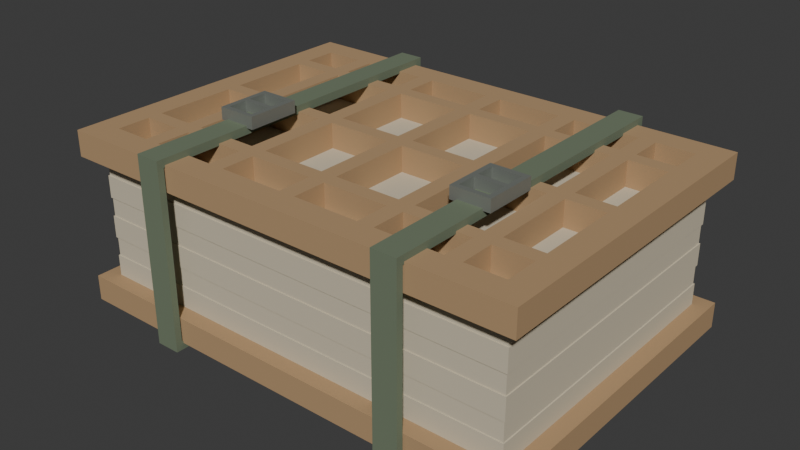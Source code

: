 # Source: source.blend  (saved by Blender 4.3.34; exported with 4.5.12 LTS)
import bpy
from mathutils import Matrix  # noqa: F401  (used for matrix-valued properties, if any)

bpy.ops.wm.read_factory_settings(use_empty=True)
scene = bpy.context.scene
scene.name = 'Scene'

# ---- collections
col_collection = bpy.data.collections.new('Collection'); scene.collection.children.link(col_collection)

# ---- materials (node trees are filled in below, after node groups)
mat_wholelatticewarmwood = bpy.data.materials.new('WholeLatticeWarmWood')
mat_wholelatticewarmwood.diffuse_color = (0.45, 0.29, 0.15, 1.0)
mat_blankfillerboard = bpy.data.materials.new('BlankFillerBoard')
mat_blankfillerboard.diffuse_color = (0.62, 0.55, 0.41, 1.0)
mat_wholemutedolivewrap = bpy.data.materials.new('WholeMutedOliveWrap')
mat_wholemutedolivewrap.diffuse_color = (0.16, 0.2, 0.13, 1.0)
mat_dullbucklemetal = bpy.data.materials.new('DullBuckleMetal')
mat_dullbucklemetal.diffuse_color = (0.27, 0.29, 0.26, 1.0)

# ---- material node trees
mat_wholelatticewarmwood.use_nodes = True; mat_wholelatticewarmwood.node_tree.nodes.clear()
_N = mat_wholelatticewarmwood.node_tree.nodes; _L = mat_wholelatticewarmwood.node_tree.links
n0 = _N.new('ShaderNodeBsdfPrincipled'); n0.name = 'Principled BSDF'; n0.location = (10, 300)
n0.inputs[0].default_value = (0.45, 0.29, 0.15, 1.0)
n0.inputs[2].default_value = 0.86
n1 = _N.new('ShaderNodeOutputMaterial'); n1.name = 'Material Output'; n1.location = (300, 300)
_L.new(n0.outputs[0], n1.inputs[0])
n1.is_active_output = True
mat_blankfillerboard.use_nodes = True; mat_blankfillerboard.node_tree.nodes.clear()
_N = mat_blankfillerboard.node_tree.nodes; _L = mat_blankfillerboard.node_tree.links
n0 = _N.new('ShaderNodeBsdfPrincipled'); n0.name = 'Principled BSDF'; n0.location = (10, 300)
n0.inputs[0].default_value = (0.62, 0.55, 0.41, 1.0)
n0.inputs[2].default_value = 0.95
n1 = _N.new('ShaderNodeOutputMaterial'); n1.name = 'Material Output'; n1.location = (300, 300)
_L.new(n0.outputs[0], n1.inputs[0])
n1.is_active_output = True
mat_wholemutedolivewrap.use_nodes = True; mat_wholemutedolivewrap.node_tree.nodes.clear()
_N = mat_wholemutedolivewrap.node_tree.nodes; _L = mat_wholemutedolivewrap.node_tree.links
n0 = _N.new('ShaderNodeBsdfPrincipled'); n0.name = 'Principled BSDF'; n0.location = (10, 300)
n0.inputs[0].default_value = (0.16, 0.2, 0.13, 1.0)
n0.inputs[2].default_value = 0.88
n1 = _N.new('ShaderNodeOutputMaterial'); n1.name = 'Material Output'; n1.location = (300, 300)
_L.new(n0.outputs[0], n1.inputs[0])
n1.is_active_output = True
mat_dullbucklemetal.use_nodes = True; mat_dullbucklemetal.node_tree.nodes.clear()
_N = mat_dullbucklemetal.node_tree.nodes; _L = mat_dullbucklemetal.node_tree.links
n0 = _N.new('ShaderNodeBsdfPrincipled'); n0.name = 'Principled BSDF'; n0.location = (10, 300)
n0.inputs[0].default_value = (0.27, 0.29, 0.26, 1.0)
n0.inputs[1].default_value = 0.45
n0.inputs[2].default_value = 0.55
n1 = _N.new('ShaderNodeOutputMaterial'); n1.name = 'Material Output'; n1.location = (300, 300)
_L.new(n0.outputs[0], n1.inputs[0])
n1.is_active_output = True

# ---- world
world_world = bpy.data.worlds.new('World'); scene.world = world_world
world_world.use_nodes = True; world_world.node_tree.nodes.clear()
_N = world_world.node_tree.nodes; _L = world_world.node_tree.links
n0 = _N.new('ShaderNodeOutputWorld'); n0.name = 'World Output'; n0.location = (300, 300)
n1 = _N.new('ShaderNodeBackground'); n1.name = 'Background'; n1.location = (10, 300)
n1.inputs[0].default_value = (0.05088, 0.05088, 0.05088, 1.0)
_L.new(n1.outputs[0], n0.inputs[0])
n0.is_active_output = True
world_world.color = (0.05088, 0.05088, 0.05088)
world_world.sun_shadow_jitter_overblur = 0.0

# ---- meshes
me_wholeloweropenlatticepressboard = bpy.data.meshes.new('WholeLowerOpenLatticePressBoard')
me_wholeloweropenlatticepressboard.from_pydata([(-0.23, -0.16, 0.006), (-0.23, -0.16, 0.031), (-0.23, -0.135, 0.031), (-0.23, -0.135, 0.006), (-0.205, -0.16, 0.006), (-0.205, -0.16, 0.031), (-0.205, -0.135, 0.006), (-0.205, -0.135, 0.031), (-0.23, -0.102, 0.031), (-0.23, -0.102, 0.006), (-0.205, -0.102, 0.006), (-0.205, -0.102, 0.031), (-0.23, -0.088, 0.031), (-0.23, -0.088, 0.006), (-0.205, -0.088, 0.006), (-0.205, -0.088, 0.031), (-0.23, -0.007, 0.031), (-0.23, -0.007, 0.006), (-0.205, -0.007, 0.006), (-0.205, -0.007, 0.031), (-0.23, 0.007, 0.031), (-0.23, 0.007, 0.006), (-0.205, 0.007, 0.006), (-0.205, 0.007, 0.031), (-0.23, 0.088, 0.031), (-0.23, 0.088, 0.006), (-0.205, 0.088, 0.006), (-0.205, 0.088, 0.031), (-0.23, 0.102, 0.031), (-0.23, 0.102, 0.006), (-0.205, 0.102, 0.006), (-0.205, 0.102, 0.031), (-0.23, 0.135, 0.031), (-0.23, 0.135, 0.006), (-0.205, 0.135, 0.006), (-0.205, 0.135, 0.031), (-0.23, 0.16, 0.031), (-0.23, 0.16, 0.006), (-0.205, 0.16, 0.031), (-0.205, 0.16, 0.006), (-0.168, -0.16, 0.006), (-0.168, -0.16, 0.031), (-0.168, -0.135, 0.031), (-0.168, -0.135, 0.006), (-0.168, -0.102, 0.006), (-0.168, -0.102, 0.031), (-0.168, -0.088, 0.031), (-0.168, -0.088, 0.006), (-0.168, -0.007, 0.006), (-0.168, -0.007, 0.031), (-0.168, 0.007, 0.031), (-0.168, 0.007, 0.006), (-0.168, 0.088, 0.006), (-0.168, 0.088, 0.031), (-0.168, 0.102, 0.031), (-0.168, 0.102, 0.006), (-0.168, 0.135, 0.006), (-0.168, 0.135, 0.031), (-0.168, 0.16, 0.031), (-0.168, 0.16, 0.006), (-0.152, -0.16, 0.006), (-0.152, -0.16, 0.031), (-0.152, -0.135, 0.006), (-0.152, -0.135, 0.031), (-0.152, -0.102, 0.006), (-0.152, -0.102, 0.031), (-0.152, -0.088, 0.006), (-0.152, -0.088, 0.031), (-0.152, -0.007, 0.006), (-0.152, -0.007, 0.031), (-0.152, 0.007, 0.006), (-0.152, 0.007, 0.031), (-0.152, 0.088, 0.006), (-0.152, 0.088, 0.031), (-0.152, 0.102, 0.006), (-0.152, 0.102, 0.031), (-0.152, 0.135, 0.006), (-0.152, 0.135, 0.031), (-0.152, 0.16, 0.031), (-0.152, 0.16, 0.006), (-0.088, -0.16, 0.006), (-0.088, -0.16, 0.031), (-0.088, -0.135, 0.031), (-0.088, -0.135, 0.006), (-0.088, -0.102, 0.006), (-0.088, -0.102, 0.031), (-0.088, -0.088, 0.031), (-0.088, -0.088, 0.006), (-0.088, -0.007, 0.006), (-0.088, -0.007, 0.031), (-0.088, 0.007, 0.031), (-0.088, 0.007, 0.006), (-0.088, 0.088, 0.006), (-0.088, 0.088, 0.031), (-0.088, 0.102, 0.031), (-0.088, 0.102, 0.006), (-0.088, 0.135, 0.006), (-0.088, 0.135, 0.031), (-0.088, 0.16, 0.031), (-0.088, 0.16, 0.006), (-0.072, -0.16, 0.006), (-0.072, -0.16, 0.031), (-0.072, -0.135, 0.006), (-0.072, -0.135, 0.031), (-0.072, -0.102, 0.006), (-0.072, -0.102, 0.031), (-0.072, -0.088, 0.006), (-0.072, -0.088, 0.031), (-0.072, -0.007, 0.006), (-0.072, -0.007, 0.031), (-0.072, 0.007, 0.006), (-0.072, 0.007, 0.031), (-0.072, 0.088, 0.006), (-0.072, 0.088, 0.031), (-0.072, 0.102, 0.006), (-0.072, 0.102, 0.031), (-0.072, 0.135, 0.006), (-0.072, 0.135, 0.031), (-0.072, 0.16, 0.031), (-0.072, 0.16, 0.006), (-0.008, -0.16, 0.006), (-0.008, -0.16, 0.031), (-0.008, -0.135, 0.031), (-0.008, -0.135, 0.006), (-0.008, -0.102, 0.006), (-0.008, -0.102, 0.031), (-0.008, -0.088, 0.031), (-0.008, -0.088, 0.006), (-0.008, -0.007, 0.006), (-0.008, -0.007, 0.031), (-0.008, 0.007, 0.031), (-0.008, 0.007, 0.006), (-0.008, 0.088, 0.006), (-0.008, 0.088, 0.031), (-0.008, 0.102, 0.031), (-0.008, 0.102, 0.006), (-0.008, 0.135, 0.006), (-0.008, 0.135, 0.031), (-0.008, 0.16, 0.031), (-0.008, 0.16, 0.006), (0.008, -0.16, 0.006), (0.008, -0.16, 0.031), (0.008, -0.135, 0.006), (0.008, -0.135, 0.031), (0.008, -0.102, 0.006), (0.008, -0.102, 0.031), (0.008, -0.088, 0.006), (0.008, -0.088, 0.031), (0.008, -0.007, 0.006), (0.008, -0.007, 0.031), (0.008, 0.007, 0.006), (0.008, 0.007, 0.031), (0.008, 0.088, 0.006), (0.008, 0.088, 0.031), (0.008, 0.102, 0.006), (0.008, 0.102, 0.031), (0.008, 0.135, 0.006), (0.008, 0.135, 0.031), (0.008, 0.16, 0.031), (0.008, 0.16, 0.006), (0.072, -0.16, 0.006), (0.072, -0.16, 0.031), (0.072, -0.135, 0.031), (0.072, -0.135, 0.006), (0.072, -0.102, 0.006), (0.072, -0.102, 0.031), (0.072, -0.088, 0.031), (0.072, -0.088, 0.006), (0.072, -0.007, 0.006), (0.072, -0.007, 0.031), (0.072, 0.007, 0.031), (0.072, 0.007, 0.006), (0.072, 0.088, 0.006), (0.072, 0.088, 0.031), (0.072, 0.102, 0.031), (0.072, 0.102, 0.006), (0.072, 0.135, 0.006), (0.072, 0.135, 0.031), (0.072, 0.16, 0.031), (0.072, 0.16, 0.006), (0.088, -0.16, 0.006), (0.088, -0.16, 0.031), (0.088, -0.135, 0.006), (0.088, -0.135, 0.031), (0.088, -0.102, 0.006), (0.088, -0.102, 0.031), (0.088, -0.088, 0.006), (0.088, -0.088, 0.031), (0.088, -0.007, 0.006), (0.088, -0.007, 0.031), (0.088, 0.007, 0.006), (0.088, 0.007, 0.031), (0.088, 0.088, 0.006), (0.088, 0.088, 0.031), (0.088, 0.102, 0.006), (0.088, 0.102, 0.031), (0.088, 0.135, 0.006), (0.088, 0.135, 0.031), (0.088, 0.16, 0.031), (0.088, 0.16, 0.006), (0.152, -0.16, 0.006), (0.152, -0.16, 0.031), (0.152, -0.135, 0.031), (0.152, -0.135, 0.006), (0.152, -0.102, 0.006), (0.152, -0.102, 0.031), (0.152, -0.088, 0.031), (0.152, -0.088, 0.006), (0.152, -0.007, 0.006), (0.152, -0.007, 0.031), (0.152, 0.007, 0.031), (0.152, 0.007, 0.006), (0.152, 0.088, 0.006), (0.152, 0.088, 0.031), (0.152, 0.102, 0.031), (0.152, 0.102, 0.006), (0.152, 0.135, 0.006), (0.152, 0.135, 0.031), (0.152, 0.16, 0.031), (0.152, 0.16, 0.006), (0.168, -0.16, 0.006), (0.168, -0.16, 0.031), (0.168, -0.135, 0.006), (0.168, -0.135, 0.031), (0.168, -0.102, 0.006), (0.168, -0.102, 0.031), (0.168, -0.088, 0.006), (0.168, -0.088, 0.031), (0.168, -0.007, 0.006), (0.168, -0.007, 0.031), (0.168, 0.007, 0.006), (0.168, 0.007, 0.031), (0.168, 0.088, 0.006), (0.168, 0.088, 0.031), (0.168, 0.102, 0.006), (0.168, 0.102, 0.031), (0.168, 0.135, 0.006), (0.168, 0.135, 0.031), (0.168, 0.16, 0.031), (0.168, 0.16, 0.006), (0.205, -0.16, 0.006), (0.205, -0.16, 0.031), (0.205, -0.135, 0.031), (0.205, -0.135, 0.006), (0.205, -0.102, 0.006), (0.205, -0.102, 0.031), (0.205, -0.088, 0.031), (0.205, -0.088, 0.006), (0.205, -0.007, 0.006), (0.205, -0.007, 0.031), (0.205, 0.007, 0.031), (0.205, 0.007, 0.006), (0.205, 0.088, 0.006), (0.205, 0.088, 0.031), (0.205, 0.102, 0.031), (0.205, 0.102, 0.006), (0.205, 0.135, 0.006), (0.205, 0.135, 0.031), (0.205, 0.16, 0.031), (0.205, 0.16, 0.006), (0.23, -0.16, 0.006), (0.23, -0.135, 0.006), (0.23, -0.135, 0.031), (0.23, -0.16, 0.031), (0.23, -0.102, 0.006), (0.23, -0.102, 0.031), (0.23, -0.088, 0.006), (0.23, -0.088, 0.031), (0.23, -0.007, 0.006), (0.23, -0.007, 0.031), (0.23, 0.007, 0.006), (0.23, 0.007, 0.031), (0.23, 0.088, 0.006), (0.23, 0.088, 0.031), (0.23, 0.102, 0.006), (0.23, 0.102, 0.031), (0.23, 0.135, 0.006), (0.23, 0.135, 0.031), (0.23, 0.16, 0.006), (0.23, 0.16, 0.031)], [], [(0, 1, 2, 3), (0, 4, 5, 1), (0, 3, 6, 4), (1, 5, 7, 2), (3, 2, 8, 9), (6, 10, 11, 7), (3, 9, 10, 6), (2, 7, 11, 8), (9, 8, 12, 13), (9, 13, 14, 10), (8, 11, 15, 12), (13, 12, 16, 17), (14, 18, 19, 15), (13, 17, 18, 14), (12, 15, 19, 16), (17, 16, 20, 21), (17, 21, 22, 18), (16, 19, 23, 20), (21, 20, 24, 25), (22, 26, 27, 23), (21, 25, 26, 22), (20, 23, 27, 24), (25, 24, 28, 29), (25, 29, 30, 26), (24, 27, 31, 28), (29, 28, 32, 33), (30, 34, 35, 31), (29, 33, 34, 30), (28, 31, 35, 32), (33, 32, 36, 37), (37, 36, 38, 39), (33, 37, 39, 34), (32, 35, 38, 36), (4, 40, 41, 5), (6, 7, 42, 43), (4, 6, 43, 40), (5, 41, 42, 7), (10, 44, 45, 11), (14, 15, 46, 47), (10, 14, 47, 44), (11, 45, 46, 15), (18, 48, 49, 19), (22, 23, 50, 51), (18, 22, 51, 48), (19, 49, 50, 23), (26, 52, 53, 27), (30, 31, 54, 55), (26, 30, 55, 52), (27, 53, 54, 31), (34, 56, 57, 35), (39, 38, 58, 59), (34, 39, 59, 56), (35, 57, 58, 38), (40, 60, 61, 41), (40, 43, 62, 60), (41, 61, 63, 42), (43, 42, 45, 44), (62, 64, 65, 63), (43, 44, 64, 62), (42, 63, 65, 45), (44, 47, 66, 64), (45, 65, 67, 46), (47, 46, 49, 48), (66, 68, 69, 67), (47, 48, 68, 66), (46, 67, 69, 49), (48, 51, 70, 68), (49, 69, 71, 50), (51, 50, 53, 52), (70, 72, 73, 71), (51, 52, 72, 70), (50, 71, 73, 53), (52, 55, 74, 72), (53, 73, 75, 54), (55, 54, 57, 56), (74, 76, 77, 75), (55, 56, 76, 74), (54, 75, 77, 57), (59, 58, 78, 79), (56, 59, 79, 76), (57, 77, 78, 58), (60, 80, 81, 61), (62, 63, 82, 83), (60, 62, 83, 80), (61, 81, 82, 63), (64, 84, 85, 65), (66, 67, 86, 87), (64, 66, 87, 84), (65, 85, 86, 67), (68, 88, 89, 69), (70, 71, 90, 91), (68, 70, 91, 88), (69, 89, 90, 71), (72, 92, 93, 73), (74, 75, 94, 95), (72, 74, 95, 92), (73, 93, 94, 75), (76, 96, 97, 77), (79, 78, 98, 99), (76, 79, 99, 96), (77, 97, 98, 78), (80, 100, 101, 81), (80, 83, 102, 100), (81, 101, 103, 82), (83, 82, 85, 84), (102, 104, 105, 103), (83, 84, 104, 102), (82, 103, 105, 85), (84, 87, 106, 104), (85, 105, 107, 86), (87, 86, 89, 88), (106, 108, 109, 107), (87, 88, 108, 106), (86, 107, 109, 89), (88, 91, 110, 108), (89, 109, 111, 90), (91, 90, 93, 92), (110, 112, 113, 111), (91, 92, 112, 110), (90, 111, 113, 93), (92, 95, 114, 112), (93, 113, 115, 94), (95, 94, 97, 96), (114, 116, 117, 115), (95, 96, 116, 114), (94, 115, 117, 97), (99, 98, 118, 119), (96, 99, 119, 116), (97, 117, 118, 98), (100, 120, 121, 101), (102, 103, 122, 123), (100, 102, 123, 120), (101, 121, 122, 103), (104, 124, 125, 105), (106, 107, 126, 127), (104, 106, 127, 124), (105, 125, 126, 107), (108, 128, 129, 109), (110, 111, 130, 131), (108, 110, 131, 128), (109, 129, 130, 111), (112, 132, 133, 113), (114, 115, 134, 135), (112, 114, 135, 132), (113, 133, 134, 115), (116, 136, 137, 117), (119, 118, 138, 139), (116, 119, 139, 136), (117, 137, 138, 118), (120, 140, 141, 121), (120, 123, 142, 140), (121, 141, 143, 122), (123, 122, 125, 124), (142, 144, 145, 143), (123, 124, 144, 142), (122, 143, 145, 125), (124, 127, 146, 144), (125, 145, 147, 126), (127, 126, 129, 128), (146, 148, 149, 147), (127, 128, 148, 146), (126, 147, 149, 129), (128, 131, 150, 148), (129, 149, 151, 130), (131, 130, 133, 132), (150, 152, 153, 151), (131, 132, 152, 150), (130, 151, 153, 133), (132, 135, 154, 152), (133, 153, 155, 134), (135, 134, 137, 136), (154, 156, 157, 155), (135, 136, 156, 154), (134, 155, 157, 137), (139, 138, 158, 159), (136, 139, 159, 156), (137, 157, 158, 138), (140, 160, 161, 141), (142, 143, 162, 163), (140, 142, 163, 160), (141, 161, 162, 143), (144, 164, 165, 145), (146, 147, 166, 167), (144, 146, 167, 164), (145, 165, 166, 147), (148, 168, 169, 149), (150, 151, 170, 171), (148, 150, 171, 168), (149, 169, 170, 151), (152, 172, 173, 153), (154, 155, 174, 175), (152, 154, 175, 172), (153, 173, 174, 155), (156, 176, 177, 157), (159, 158, 178, 179), (156, 159, 179, 176), (157, 177, 178, 158), (160, 180, 181, 161), (160, 163, 182, 180), (161, 181, 183, 162), (163, 162, 165, 164), (182, 184, 185, 183), (163, 164, 184, 182), (162, 183, 185, 165), (164, 167, 186, 184), (165, 185, 187, 166), (167, 166, 169, 168), (186, 188, 189, 187), (167, 168, 188, 186), (166, 187, 189, 169), (168, 171, 190, 188), (169, 189, 191, 170), (171, 170, 173, 172), (190, 192, 193, 191), (171, 172, 192, 190), (170, 191, 193, 173), (172, 175, 194, 192), (173, 193, 195, 174), (175, 174, 177, 176), (194, 196, 197, 195), (175, 176, 196, 194), (174, 195, 197, 177), (179, 178, 198, 199), (176, 179, 199, 196), (177, 197, 198, 178), (180, 200, 201, 181), (182, 183, 202, 203), (180, 182, 203, 200), (181, 201, 202, 183), (184, 204, 205, 185), (186, 187, 206, 207), (184, 186, 207, 204), (185, 205, 206, 187), (188, 208, 209, 189), (190, 191, 210, 211), (188, 190, 211, 208), (189, 209, 210, 191), (192, 212, 213, 193), (194, 195, 214, 215), (192, 194, 215, 212), (193, 213, 214, 195), (196, 216, 217, 197), (199, 198, 218, 219), (196, 199, 219, 216), (197, 217, 218, 198), (200, 220, 221, 201), (200, 203, 222, 220), (201, 221, 223, 202), (203, 202, 205, 204), (222, 224, 225, 223), (203, 204, 224, 222), (202, 223, 225, 205), (204, 207, 226, 224), (205, 225, 227, 206), (207, 206, 209, 208), (226, 228, 229, 227), (207, 208, 228, 226), (206, 227, 229, 209), (208, 211, 230, 228), (209, 229, 231, 210), (211, 210, 213, 212), (230, 232, 233, 231), (211, 212, 232, 230), (210, 231, 233, 213), (212, 215, 234, 232), (213, 233, 235, 214), (215, 214, 217, 216), (234, 236, 237, 235), (215, 216, 236, 234), (214, 235, 237, 217), (219, 218, 238, 239), (216, 219, 239, 236), (217, 237, 238, 218), (220, 240, 241, 221), (222, 223, 242, 243), (220, 222, 243, 240), (221, 241, 242, 223), (224, 244, 245, 225), (226, 227, 246, 247), (224, 226, 247, 244), (225, 245, 246, 227), (228, 248, 249, 229), (230, 231, 250, 251), (228, 230, 251, 248), (229, 249, 250, 231), (232, 252, 253, 233), (234, 235, 254, 255), (232, 234, 255, 252), (233, 253, 254, 235), (236, 256, 257, 237), (239, 238, 258, 259), (236, 239, 259, 256), (237, 257, 258, 238), (260, 261, 262, 263), (240, 260, 263, 241), (240, 243, 261, 260), (241, 263, 262, 242), (243, 242, 245, 244), (261, 264, 265, 262), (243, 244, 264, 261), (242, 262, 265, 245), (264, 266, 267, 265), (244, 247, 266, 264), (245, 265, 267, 246), (247, 246, 249, 248), (266, 268, 269, 267), (247, 248, 268, 266), (246, 267, 269, 249), (268, 270, 271, 269), (248, 251, 270, 268), (249, 269, 271, 250), (251, 250, 253, 252), (270, 272, 273, 271), (251, 252, 272, 270), (250, 271, 273, 253), (272, 274, 275, 273), (252, 255, 274, 272), (253, 273, 275, 254), (255, 254, 257, 256), (274, 276, 277, 275), (255, 256, 276, 274), (254, 275, 277, 257), (276, 278, 279, 277), (259, 258, 279, 278), (256, 259, 278, 276), (257, 277, 279, 258)])
me_wholeloweropenlatticepressboard.materials.append(mat_wholelatticewarmwood)
me_wholeloweropenlatticepressboard.materials.append(mat_blankfillerboard)
me_wholeloweropenlatticepressboard.materials.append(mat_wholemutedolivewrap)
me_wholeloweropenlatticepressboard.materials.append(mat_dullbucklemetal)
me_wholeloweropenlatticepressboard.update()
me_wholeupperopenlatticepressboard = bpy.data.meshes.new('WholeUpperOpenLatticePressBoard')
me_wholeupperopenlatticepressboard.from_pydata([(-0.23, -0.16, 0.151), (-0.23, -0.16, 0.176), (-0.23, -0.135, 0.176), (-0.23, -0.135, 0.151), (-0.205, -0.16, 0.151), (-0.205, -0.16, 0.176), (-0.205, -0.135, 0.151), (-0.205, -0.135, 0.176), (-0.23, -0.102, 0.176), (-0.23, -0.102, 0.151), (-0.205, -0.102, 0.151), (-0.205, -0.102, 0.176), (-0.23, -0.088, 0.176), (-0.23, -0.088, 0.151), (-0.205, -0.088, 0.151), (-0.205, -0.088, 0.176), (-0.23, -0.007, 0.176), (-0.23, -0.007, 0.151), (-0.205, -0.007, 0.151), (-0.205, -0.007, 0.176), (-0.23, 0.007, 0.176), (-0.23, 0.007, 0.151), (-0.205, 0.007, 0.151), (-0.205, 0.007, 0.176), (-0.23, 0.088, 0.176), (-0.23, 0.088, 0.151), (-0.205, 0.088, 0.151), (-0.205, 0.088, 0.176), (-0.23, 0.102, 0.176), (-0.23, 0.102, 0.151), (-0.205, 0.102, 0.151), (-0.205, 0.102, 0.176), (-0.23, 0.135, 0.176), (-0.23, 0.135, 0.151), (-0.205, 0.135, 0.151), (-0.205, 0.135, 0.176), (-0.23, 0.16, 0.176), (-0.23, 0.16, 0.151), (-0.205, 0.16, 0.176), (-0.205, 0.16, 0.151), (-0.168, -0.16, 0.151), (-0.168, -0.16, 0.176), (-0.168, -0.135, 0.176), (-0.168, -0.135, 0.151), (-0.168, -0.102, 0.151), (-0.168, -0.102, 0.176), (-0.168, -0.088, 0.176), (-0.168, -0.088, 0.151), (-0.168, -0.007, 0.151), (-0.168, -0.007, 0.176), (-0.168, 0.007, 0.176), (-0.168, 0.007, 0.151), (-0.168, 0.088, 0.151), (-0.168, 0.088, 0.176), (-0.168, 0.102, 0.176), (-0.168, 0.102, 0.151), (-0.168, 0.135, 0.151), (-0.168, 0.135, 0.176), (-0.168, 0.16, 0.176), (-0.168, 0.16, 0.151), (-0.152, -0.16, 0.151), (-0.152, -0.16, 0.176), (-0.152, -0.135, 0.151), (-0.152, -0.135, 0.176), (-0.152, -0.102, 0.151), (-0.152, -0.102, 0.176), (-0.152, -0.088, 0.151), (-0.152, -0.088, 0.176), (-0.152, -0.007, 0.151), (-0.152, -0.007, 0.176), (-0.152, 0.007, 0.151), (-0.152, 0.007, 0.176), (-0.152, 0.088, 0.151), (-0.152, 0.088, 0.176), (-0.152, 0.102, 0.151), (-0.152, 0.102, 0.176), (-0.152, 0.135, 0.151), (-0.152, 0.135, 0.176), (-0.152, 0.16, 0.176), (-0.152, 0.16, 0.151), (-0.088, -0.16, 0.151), (-0.088, -0.16, 0.176), (-0.088, -0.135, 0.176), (-0.088, -0.135, 0.151), (-0.088, -0.102, 0.151), (-0.088, -0.102, 0.176), (-0.088, -0.088, 0.176), (-0.088, -0.088, 0.151), (-0.088, -0.007, 0.151), (-0.088, -0.007, 0.176), (-0.088, 0.007, 0.176), (-0.088, 0.007, 0.151), (-0.088, 0.088, 0.151), (-0.088, 0.088, 0.176), (-0.088, 0.102, 0.176), (-0.088, 0.102, 0.151), (-0.088, 0.135, 0.151), (-0.088, 0.135, 0.176), (-0.088, 0.16, 0.176), (-0.088, 0.16, 0.151), (-0.072, -0.16, 0.151), (-0.072, -0.16, 0.176), (-0.072, -0.135, 0.151), (-0.072, -0.135, 0.176), (-0.072, -0.102, 0.151), (-0.072, -0.102, 0.176), (-0.072, -0.088, 0.151), (-0.072, -0.088, 0.176), (-0.072, -0.007, 0.151), (-0.072, -0.007, 0.176), (-0.072, 0.007, 0.151), (-0.072, 0.007, 0.176), (-0.072, 0.088, 0.151), (-0.072, 0.088, 0.176), (-0.072, 0.102, 0.151), (-0.072, 0.102, 0.176), (-0.072, 0.135, 0.151), (-0.072, 0.135, 0.176), (-0.072, 0.16, 0.176), (-0.072, 0.16, 0.151), (-0.008, -0.16, 0.151), (-0.008, -0.16, 0.176), (-0.008, -0.135, 0.176), (-0.008, -0.135, 0.151), (-0.008, -0.102, 0.151), (-0.008, -0.102, 0.176), (-0.008, -0.088, 0.176), (-0.008, -0.088, 0.151), (-0.008, -0.007, 0.151), (-0.008, -0.007, 0.176), (-0.008, 0.007, 0.176), (-0.008, 0.007, 0.151), (-0.008, 0.088, 0.151), (-0.008, 0.088, 0.176), (-0.008, 0.102, 0.176), (-0.008, 0.102, 0.151), (-0.008, 0.135, 0.151), (-0.008, 0.135, 0.176), (-0.008, 0.16, 0.176), (-0.008, 0.16, 0.151), (0.008, -0.16, 0.151), (0.008, -0.16, 0.176), (0.008, -0.135, 0.151), (0.008, -0.135, 0.176), (0.008, -0.102, 0.151), (0.008, -0.102, 0.176), (0.008, -0.088, 0.151), (0.008, -0.088, 0.176), (0.008, -0.007, 0.151), (0.008, -0.007, 0.176), (0.008, 0.007, 0.151), (0.008, 0.007, 0.176), (0.008, 0.088, 0.151), (0.008, 0.088, 0.176), (0.008, 0.102, 0.151), (0.008, 0.102, 0.176), (0.008, 0.135, 0.151), (0.008, 0.135, 0.176), (0.008, 0.16, 0.176), (0.008, 0.16, 0.151), (0.072, -0.16, 0.151), (0.072, -0.16, 0.176), (0.072, -0.135, 0.176), (0.072, -0.135, 0.151), (0.072, -0.102, 0.151), (0.072, -0.102, 0.176), (0.072, -0.088, 0.176), (0.072, -0.088, 0.151), (0.072, -0.007, 0.151), (0.072, -0.007, 0.176), (0.072, 0.007, 0.176), (0.072, 0.007, 0.151), (0.072, 0.088, 0.151), (0.072, 0.088, 0.176), (0.072, 0.102, 0.176), (0.072, 0.102, 0.151), (0.072, 0.135, 0.151), (0.072, 0.135, 0.176), (0.072, 0.16, 0.176), (0.072, 0.16, 0.151), (0.088, -0.16, 0.151), (0.088, -0.16, 0.176), (0.088, -0.135, 0.151), (0.088, -0.135, 0.176), (0.088, -0.102, 0.151), (0.088, -0.102, 0.176), (0.088, -0.088, 0.151), (0.088, -0.088, 0.176), (0.088, -0.007, 0.151), (0.088, -0.007, 0.176), (0.088, 0.007, 0.151), (0.088, 0.007, 0.176), (0.088, 0.088, 0.151), (0.088, 0.088, 0.176), (0.088, 0.102, 0.151), (0.088, 0.102, 0.176), (0.088, 0.135, 0.151), (0.088, 0.135, 0.176), (0.088, 0.16, 0.176), (0.088, 0.16, 0.151), (0.152, -0.16, 0.151), (0.152, -0.16, 0.176), (0.152, -0.135, 0.176), (0.152, -0.135, 0.151), (0.152, -0.102, 0.151), (0.152, -0.102, 0.176), (0.152, -0.088, 0.176), (0.152, -0.088, 0.151), (0.152, -0.007, 0.151), (0.152, -0.007, 0.176), (0.152, 0.007, 0.176), (0.152, 0.007, 0.151), (0.152, 0.088, 0.151), (0.152, 0.088, 0.176), (0.152, 0.102, 0.176), (0.152, 0.102, 0.151), (0.152, 0.135, 0.151), (0.152, 0.135, 0.176), (0.152, 0.16, 0.176), (0.152, 0.16, 0.151), (0.168, -0.16, 0.151), (0.168, -0.16, 0.176), (0.168, -0.135, 0.151), (0.168, -0.135, 0.176), (0.168, -0.102, 0.151), (0.168, -0.102, 0.176), (0.168, -0.088, 0.151), (0.168, -0.088, 0.176), (0.168, -0.007, 0.151), (0.168, -0.007, 0.176), (0.168, 0.007, 0.151), (0.168, 0.007, 0.176), (0.168, 0.088, 0.151), (0.168, 0.088, 0.176), (0.168, 0.102, 0.151), (0.168, 0.102, 0.176), (0.168, 0.135, 0.151), (0.168, 0.135, 0.176), (0.168, 0.16, 0.176), (0.168, 0.16, 0.151), (0.205, -0.16, 0.151), (0.205, -0.16, 0.176), (0.205, -0.135, 0.176), (0.205, -0.135, 0.151), (0.205, -0.102, 0.151), (0.205, -0.102, 0.176), (0.205, -0.088, 0.176), (0.205, -0.088, 0.151), (0.205, -0.007, 0.151), (0.205, -0.007, 0.176), (0.205, 0.007, 0.176), (0.205, 0.007, 0.151), (0.205, 0.088, 0.151), (0.205, 0.088, 0.176), (0.205, 0.102, 0.176), (0.205, 0.102, 0.151), (0.205, 0.135, 0.151), (0.205, 0.135, 0.176), (0.205, 0.16, 0.176), (0.205, 0.16, 0.151), (0.23, -0.16, 0.151), (0.23, -0.135, 0.151), (0.23, -0.135, 0.176), (0.23, -0.16, 0.176), (0.23, -0.102, 0.151), (0.23, -0.102, 0.176), (0.23, -0.088, 0.151), (0.23, -0.088, 0.176), (0.23, -0.007, 0.151), (0.23, -0.007, 0.176), (0.23, 0.007, 0.151), (0.23, 0.007, 0.176), (0.23, 0.088, 0.151), (0.23, 0.088, 0.176), (0.23, 0.102, 0.151), (0.23, 0.102, 0.176), (0.23, 0.135, 0.151), (0.23, 0.135, 0.176), (0.23, 0.16, 0.151), (0.23, 0.16, 0.176)], [], [(0, 1, 2, 3), (0, 4, 5, 1), (0, 3, 6, 4), (1, 5, 7, 2), (3, 2, 8, 9), (6, 10, 11, 7), (3, 9, 10, 6), (2, 7, 11, 8), (9, 8, 12, 13), (9, 13, 14, 10), (8, 11, 15, 12), (13, 12, 16, 17), (14, 18, 19, 15), (13, 17, 18, 14), (12, 15, 19, 16), (17, 16, 20, 21), (17, 21, 22, 18), (16, 19, 23, 20), (21, 20, 24, 25), (22, 26, 27, 23), (21, 25, 26, 22), (20, 23, 27, 24), (25, 24, 28, 29), (25, 29, 30, 26), (24, 27, 31, 28), (29, 28, 32, 33), (30, 34, 35, 31), (29, 33, 34, 30), (28, 31, 35, 32), (33, 32, 36, 37), (37, 36, 38, 39), (33, 37, 39, 34), (32, 35, 38, 36), (4, 40, 41, 5), (6, 7, 42, 43), (4, 6, 43, 40), (5, 41, 42, 7), (10, 44, 45, 11), (14, 15, 46, 47), (10, 14, 47, 44), (11, 45, 46, 15), (18, 48, 49, 19), (22, 23, 50, 51), (18, 22, 51, 48), (19, 49, 50, 23), (26, 52, 53, 27), (30, 31, 54, 55), (26, 30, 55, 52), (27, 53, 54, 31), (34, 56, 57, 35), (39, 38, 58, 59), (34, 39, 59, 56), (35, 57, 58, 38), (40, 60, 61, 41), (40, 43, 62, 60), (41, 61, 63, 42), (43, 42, 45, 44), (62, 64, 65, 63), (43, 44, 64, 62), (42, 63, 65, 45), (44, 47, 66, 64), (45, 65, 67, 46), (47, 46, 49, 48), (66, 68, 69, 67), (47, 48, 68, 66), (46, 67, 69, 49), (48, 51, 70, 68), (49, 69, 71, 50), (51, 50, 53, 52), (70, 72, 73, 71), (51, 52, 72, 70), (50, 71, 73, 53), (52, 55, 74, 72), (53, 73, 75, 54), (55, 54, 57, 56), (74, 76, 77, 75), (55, 56, 76, 74), (54, 75, 77, 57), (59, 58, 78, 79), (56, 59, 79, 76), (57, 77, 78, 58), (60, 80, 81, 61), (62, 63, 82, 83), (60, 62, 83, 80), (61, 81, 82, 63), (64, 84, 85, 65), (66, 67, 86, 87), (64, 66, 87, 84), (65, 85, 86, 67), (68, 88, 89, 69), (70, 71, 90, 91), (68, 70, 91, 88), (69, 89, 90, 71), (72, 92, 93, 73), (74, 75, 94, 95), (72, 74, 95, 92), (73, 93, 94, 75), (76, 96, 97, 77), (79, 78, 98, 99), (76, 79, 99, 96), (77, 97, 98, 78), (80, 100, 101, 81), (80, 83, 102, 100), (81, 101, 103, 82), (83, 82, 85, 84), (102, 104, 105, 103), (83, 84, 104, 102), (82, 103, 105, 85), (84, 87, 106, 104), (85, 105, 107, 86), (87, 86, 89, 88), (106, 108, 109, 107), (87, 88, 108, 106), (86, 107, 109, 89), (88, 91, 110, 108), (89, 109, 111, 90), (91, 90, 93, 92), (110, 112, 113, 111), (91, 92, 112, 110), (90, 111, 113, 93), (92, 95, 114, 112), (93, 113, 115, 94), (95, 94, 97, 96), (114, 116, 117, 115), (95, 96, 116, 114), (94, 115, 117, 97), (99, 98, 118, 119), (96, 99, 119, 116), (97, 117, 118, 98), (100, 120, 121, 101), (102, 103, 122, 123), (100, 102, 123, 120), (101, 121, 122, 103), (104, 124, 125, 105), (106, 107, 126, 127), (104, 106, 127, 124), (105, 125, 126, 107), (108, 128, 129, 109), (110, 111, 130, 131), (108, 110, 131, 128), (109, 129, 130, 111), (112, 132, 133, 113), (114, 115, 134, 135), (112, 114, 135, 132), (113, 133, 134, 115), (116, 136, 137, 117), (119, 118, 138, 139), (116, 119, 139, 136), (117, 137, 138, 118), (120, 140, 141, 121), (120, 123, 142, 140), (121, 141, 143, 122), (123, 122, 125, 124), (142, 144, 145, 143), (123, 124, 144, 142), (122, 143, 145, 125), (124, 127, 146, 144), (125, 145, 147, 126), (127, 126, 129, 128), (146, 148, 149, 147), (127, 128, 148, 146), (126, 147, 149, 129), (128, 131, 150, 148), (129, 149, 151, 130), (131, 130, 133, 132), (150, 152, 153, 151), (131, 132, 152, 150), (130, 151, 153, 133), (132, 135, 154, 152), (133, 153, 155, 134), (135, 134, 137, 136), (154, 156, 157, 155), (135, 136, 156, 154), (134, 155, 157, 137), (139, 138, 158, 159), (136, 139, 159, 156), (137, 157, 158, 138), (140, 160, 161, 141), (142, 143, 162, 163), (140, 142, 163, 160), (141, 161, 162, 143), (144, 164, 165, 145), (146, 147, 166, 167), (144, 146, 167, 164), (145, 165, 166, 147), (148, 168, 169, 149), (150, 151, 170, 171), (148, 150, 171, 168), (149, 169, 170, 151), (152, 172, 173, 153), (154, 155, 174, 175), (152, 154, 175, 172), (153, 173, 174, 155), (156, 176, 177, 157), (159, 158, 178, 179), (156, 159, 179, 176), (157, 177, 178, 158), (160, 180, 181, 161), (160, 163, 182, 180), (161, 181, 183, 162), (163, 162, 165, 164), (182, 184, 185, 183), (163, 164, 184, 182), (162, 183, 185, 165), (164, 167, 186, 184), (165, 185, 187, 166), (167, 166, 169, 168), (186, 188, 189, 187), (167, 168, 188, 186), (166, 187, 189, 169), (168, 171, 190, 188), (169, 189, 191, 170), (171, 170, 173, 172), (190, 192, 193, 191), (171, 172, 192, 190), (170, 191, 193, 173), (172, 175, 194, 192), (173, 193, 195, 174), (175, 174, 177, 176), (194, 196, 197, 195), (175, 176, 196, 194), (174, 195, 197, 177), (179, 178, 198, 199), (176, 179, 199, 196), (177, 197, 198, 178), (180, 200, 201, 181), (182, 183, 202, 203), (180, 182, 203, 200), (181, 201, 202, 183), (184, 204, 205, 185), (186, 187, 206, 207), (184, 186, 207, 204), (185, 205, 206, 187), (188, 208, 209, 189), (190, 191, 210, 211), (188, 190, 211, 208), (189, 209, 210, 191), (192, 212, 213, 193), (194, 195, 214, 215), (192, 194, 215, 212), (193, 213, 214, 195), (196, 216, 217, 197), (199, 198, 218, 219), (196, 199, 219, 216), (197, 217, 218, 198), (200, 220, 221, 201), (200, 203, 222, 220), (201, 221, 223, 202), (203, 202, 205, 204), (222, 224, 225, 223), (203, 204, 224, 222), (202, 223, 225, 205), (204, 207, 226, 224), (205, 225, 227, 206), (207, 206, 209, 208), (226, 228, 229, 227), (207, 208, 228, 226), (206, 227, 229, 209), (208, 211, 230, 228), (209, 229, 231, 210), (211, 210, 213, 212), (230, 232, 233, 231), (211, 212, 232, 230), (210, 231, 233, 213), (212, 215, 234, 232), (213, 233, 235, 214), (215, 214, 217, 216), (234, 236, 237, 235), (215, 216, 236, 234), (214, 235, 237, 217), (219, 218, 238, 239), (216, 219, 239, 236), (217, 237, 238, 218), (220, 240, 241, 221), (222, 223, 242, 243), (220, 222, 243, 240), (221, 241, 242, 223), (224, 244, 245, 225), (226, 227, 246, 247), (224, 226, 247, 244), (225, 245, 246, 227), (228, 248, 249, 229), (230, 231, 250, 251), (228, 230, 251, 248), (229, 249, 250, 231), (232, 252, 253, 233), (234, 235, 254, 255), (232, 234, 255, 252), (233, 253, 254, 235), (236, 256, 257, 237), (239, 238, 258, 259), (236, 239, 259, 256), (237, 257, 258, 238), (260, 261, 262, 263), (240, 260, 263, 241), (240, 243, 261, 260), (241, 263, 262, 242), (243, 242, 245, 244), (261, 264, 265, 262), (243, 244, 264, 261), (242, 262, 265, 245), (264, 266, 267, 265), (244, 247, 266, 264), (245, 265, 267, 246), (247, 246, 249, 248), (266, 268, 269, 267), (247, 248, 268, 266), (246, 267, 269, 249), (268, 270, 271, 269), (248, 251, 270, 268), (249, 269, 271, 250), (251, 250, 253, 252), (270, 272, 273, 271), (251, 252, 272, 270), (250, 271, 273, 253), (272, 274, 275, 273), (252, 255, 274, 272), (253, 273, 275, 254), (255, 254, 257, 256), (274, 276, 277, 275), (255, 256, 276, 274), (254, 275, 277, 257), (276, 278, 279, 277), (259, 258, 279, 278), (256, 259, 278, 276), (257, 277, 279, 258)])
me_wholeupperopenlatticepressboard.materials.append(mat_wholelatticewarmwood)
me_wholeupperopenlatticepressboard.materials.append(mat_blankfillerboard)
me_wholeupperopenlatticepressboard.materials.append(mat_wholemutedolivewrap)
me_wholeupperopenlatticepressboard.materials.append(mat_dullbucklemetal)
me_wholeupperopenlatticepressboard.update()
me_wholeblankpressfillerlayer0 = bpy.data.meshes.new('WholeBlankPressFillerLayer0')
me_wholeblankpressfillerlayer0.from_pydata([(-0.215, -0.145, 0.0302), (0.215, -0.145, 0.0302), (-0.215, 0.145, 0.0302), (0.215, 0.145, 0.0302), (-0.215, -0.145, 0.0518), (0.215, -0.145, 0.0518), (-0.215, 0.145, 0.0518), (0.215, 0.145, 0.0518)], [], [(0, 2, 3, 1), (4, 5, 7, 6), (0, 1, 5, 4), (2, 6, 7, 3), (0, 4, 6, 2), (1, 3, 7, 5)])
me_wholeblankpressfillerlayer0.polygons.foreach_set('material_index', [1, 1, 1, 1, 1, 1])
me_wholeblankpressfillerlayer0.materials.append(mat_wholelatticewarmwood)
me_wholeblankpressfillerlayer0.materials.append(mat_blankfillerboard)
me_wholeblankpressfillerlayer0.materials.append(mat_wholemutedolivewrap)
me_wholeblankpressfillerlayer0.materials.append(mat_dullbucklemetal)
me_wholeblankpressfillerlayer0.update()
me_wholeblankpressfillerlayer1 = bpy.data.meshes.new('WholeBlankPressFillerLayer1')
me_wholeblankpressfillerlayer1.from_pydata([(-0.214, -0.144, 0.0502), (0.214, -0.144, 0.0502), (-0.214, 0.144, 0.0502), (0.214, 0.144, 0.0502), (-0.214, -0.144, 0.0718), (0.214, -0.144, 0.0718), (-0.214, 0.144, 0.0718), (0.214, 0.144, 0.0718)], [], [(0, 2, 3, 1), (4, 5, 7, 6), (0, 1, 5, 4), (2, 6, 7, 3), (0, 4, 6, 2), (1, 3, 7, 5)])
me_wholeblankpressfillerlayer1.polygons.foreach_set('material_index', [1, 1, 1, 1, 1, 1])
me_wholeblankpressfillerlayer1.materials.append(mat_wholelatticewarmwood)
me_wholeblankpressfillerlayer1.materials.append(mat_blankfillerboard)
me_wholeblankpressfillerlayer1.materials.append(mat_wholemutedolivewrap)
me_wholeblankpressfillerlayer1.materials.append(mat_dullbucklemetal)
me_wholeblankpressfillerlayer1.update()
me_wholeblankpressfillerlayer2 = bpy.data.meshes.new('WholeBlankPressFillerLayer2')
me_wholeblankpressfillerlayer2.from_pydata([(-0.215, -0.145, 0.0702), (0.215, -0.145, 0.0702), (-0.215, 0.145, 0.0702), (0.215, 0.145, 0.0702), (-0.215, -0.145, 0.0918), (0.215, -0.145, 0.0918), (-0.215, 0.145, 0.0918), (0.215, 0.145, 0.0918)], [], [(0, 2, 3, 1), (4, 5, 7, 6), (0, 1, 5, 4), (2, 6, 7, 3), (0, 4, 6, 2), (1, 3, 7, 5)])
me_wholeblankpressfillerlayer2.polygons.foreach_set('material_index', [1, 1, 1, 1, 1, 1])
me_wholeblankpressfillerlayer2.materials.append(mat_wholelatticewarmwood)
me_wholeblankpressfillerlayer2.materials.append(mat_blankfillerboard)
me_wholeblankpressfillerlayer2.materials.append(mat_wholemutedolivewrap)
me_wholeblankpressfillerlayer2.materials.append(mat_dullbucklemetal)
me_wholeblankpressfillerlayer2.update()
me_wholeblankpressfillerlayer3 = bpy.data.meshes.new('WholeBlankPressFillerLayer3')
me_wholeblankpressfillerlayer3.from_pydata([(-0.214, -0.144, 0.0902), (0.214, -0.144, 0.0902), (-0.214, 0.144, 0.0902), (0.214, 0.144, 0.0902), (-0.214, -0.144, 0.1118), (0.214, -0.144, 0.1118), (-0.214, 0.144, 0.1118), (0.214, 0.144, 0.1118)], [], [(0, 2, 3, 1), (4, 5, 7, 6), (0, 1, 5, 4), (2, 6, 7, 3), (0, 4, 6, 2), (1, 3, 7, 5)])
me_wholeblankpressfillerlayer3.polygons.foreach_set('material_index', [1, 1, 1, 1, 1, 1])
me_wholeblankpressfillerlayer3.materials.append(mat_wholelatticewarmwood)
me_wholeblankpressfillerlayer3.materials.append(mat_blankfillerboard)
me_wholeblankpressfillerlayer3.materials.append(mat_wholemutedolivewrap)
me_wholeblankpressfillerlayer3.materials.append(mat_dullbucklemetal)
me_wholeblankpressfillerlayer3.update()
me_wholeblankpressfillerlayer4 = bpy.data.meshes.new('WholeBlankPressFillerLayer4')
me_wholeblankpressfillerlayer4.from_pydata([(-0.215, -0.145, 0.1102), (0.215, -0.145, 0.1102), (-0.215, 0.145, 0.1102), (0.215, 0.145, 0.1102), (-0.215, -0.145, 0.1318), (0.215, -0.145, 0.1318), (-0.215, 0.145, 0.1318), (0.215, 0.145, 0.1318)], [], [(0, 2, 3, 1), (4, 5, 7, 6), (0, 1, 5, 4), (2, 6, 7, 3), (0, 4, 6, 2), (1, 3, 7, 5)])
me_wholeblankpressfillerlayer4.polygons.foreach_set('material_index', [1, 1, 1, 1, 1, 1])
me_wholeblankpressfillerlayer4.materials.append(mat_wholelatticewarmwood)
me_wholeblankpressfillerlayer4.materials.append(mat_blankfillerboard)
me_wholeblankpressfillerlayer4.materials.append(mat_wholemutedolivewrap)
me_wholeblankpressfillerlayer4.materials.append(mat_dullbucklemetal)
me_wholeblankpressfillerlayer4.update()
me_wholeblankpressfillerlayer5 = bpy.data.meshes.new('WholeBlankPressFillerLayer5')
me_wholeblankpressfillerlayer5.from_pydata([(-0.214, -0.144, 0.1302), (0.214, -0.144, 0.1302), (-0.214, 0.144, 0.1302), (0.214, 0.144, 0.1302), (-0.214, -0.144, 0.1518), (0.214, -0.144, 0.1518), (-0.214, 0.144, 0.1518), (0.214, 0.144, 0.1518)], [], [(0, 2, 3, 1), (4, 5, 7, 6), (0, 1, 5, 4), (2, 6, 7, 3), (0, 4, 6, 2), (1, 3, 7, 5)])
me_wholeblankpressfillerlayer5.polygons.foreach_set('material_index', [1, 1, 1, 1, 1, 1])
me_wholeblankpressfillerlayer5.materials.append(mat_wholelatticewarmwood)
me_wholeblankpressfillerlayer5.materials.append(mat_blankfillerboard)
me_wholeblankpressfillerlayer5.materials.append(mat_wholemutedolivewrap)
me_wholeblankpressfillerlayer5.materials.append(mat_dullbucklemetal)
me_wholeblankpressfillerlayer5.update()
me_wholecontinuousbroadwrapstrap0 = bpy.data.meshes.new('WholeContinuousBroadWrapStrap0')
me_wholecontinuousbroadwrapstrap0.from_pydata([(-0.137, -0.168, 0.0), (-0.137, 0.168, 0.0), (-0.137, 0.168, 0.182), (-0.137, -0.168, 0.182), (-0.113, -0.168, 0.0), (-0.113, 0.168, 0.0), (-0.113, 0.168, 0.182), (-0.113, -0.168, 0.182), (-0.137, -0.1615, 0.008), (-0.137, 0.1615, 0.008), (-0.137, 0.1615, 0.174), (-0.137, -0.1615, 0.174), (-0.113, -0.1615, 0.008), (-0.113, 0.1615, 0.008), (-0.113, 0.1615, 0.174), (-0.113, -0.1615, 0.174)], [], [(0, 1, 5, 4), (8, 12, 13, 9), (0, 8, 9, 1), (4, 5, 13, 12), (1, 2, 6, 5), (9, 13, 14, 10), (1, 9, 10, 2), (5, 6, 14, 13), (2, 3, 7, 6), (10, 14, 15, 11), (2, 10, 11, 3), (6, 7, 15, 14), (3, 0, 4, 7), (11, 15, 12, 8), (3, 11, 8, 0), (7, 4, 12, 15)])
me_wholecontinuousbroadwrapstrap0.polygons.foreach_set('material_index', [2, 2, 2, 2, 2, 2, 2, 2, 2, 2, 2, 2, 2, 2, 2, 2])
me_wholecontinuousbroadwrapstrap0.materials.append(mat_wholelatticewarmwood)
me_wholecontinuousbroadwrapstrap0.materials.append(mat_blankfillerboard)
me_wholecontinuousbroadwrapstrap0.materials.append(mat_wholemutedolivewrap)
me_wholecontinuousbroadwrapstrap0.materials.append(mat_dullbucklemetal)
me_wholecontinuousbroadwrapstrap0.update()
me_wholerectangulartwinwindowbuckle0 = bpy.data.meshes.new('WholeRectangularTwinWindowBuckle0')
me_wholerectangulartwinwindowbuckle0.from_pydata([(-0.144, -0.07, 0.18), (-0.144, -0.07, 0.192), (-0.144, -0.065, 0.192), (-0.144, -0.065, 0.18), (-0.139, -0.07, 0.18), (-0.139, -0.07, 0.192), (-0.139, -0.065, 0.18), (-0.139, -0.065, 0.192), (-0.144, -0.046, 0.192), (-0.144, -0.046, 0.18), (-0.139, -0.046, 0.18), (-0.139, -0.046, 0.192), (-0.144, -0.041, 0.192), (-0.144, -0.041, 0.18), (-0.139, -0.041, 0.18), (-0.139, -0.041, 0.192), (-0.144, -0.023, 0.192), (-0.144, -0.023, 0.18), (-0.139, -0.023, 0.18), (-0.139, -0.023, 0.192), (-0.144, -0.018, 0.192), (-0.144, -0.018, 0.18), (-0.139, -0.018, 0.192), (-0.139, -0.018, 0.18), (-0.111, -0.07, 0.18), (-0.111, -0.07, 0.192), (-0.111, -0.065, 0.192), (-0.111, -0.065, 0.18), (-0.111, -0.046, 0.18), (-0.111, -0.046, 0.192), (-0.111, -0.041, 0.192), (-0.111, -0.041, 0.18), (-0.111, -0.023, 0.18), (-0.111, -0.023, 0.192), (-0.111, -0.018, 0.192), (-0.111, -0.018, 0.18), (-0.106, -0.07, 0.18), (-0.106, -0.065, 0.18), (-0.106, -0.065, 0.192), (-0.106, -0.07, 0.192), (-0.106, -0.046, 0.18), (-0.106, -0.046, 0.192), (-0.106, -0.041, 0.18), (-0.106, -0.041, 0.192), (-0.106, -0.023, 0.18), (-0.106, -0.023, 0.192), (-0.106, -0.018, 0.18), (-0.106, -0.018, 0.192)], [], [(0, 1, 2, 3), (0, 4, 5, 1), (0, 3, 6, 4), (1, 5, 7, 2), (3, 2, 8, 9), (6, 10, 11, 7), (3, 9, 10, 6), (2, 7, 11, 8), (9, 8, 12, 13), (9, 13, 14, 10), (8, 11, 15, 12), (13, 12, 16, 17), (14, 18, 19, 15), (13, 17, 18, 14), (12, 15, 19, 16), (17, 16, 20, 21), (21, 20, 22, 23), (17, 21, 23, 18), (16, 19, 22, 20), (4, 24, 25, 5), (6, 7, 26, 27), (4, 6, 27, 24), (5, 25, 26, 7), (10, 28, 29, 11), (14, 15, 30, 31), (10, 14, 31, 28), (11, 29, 30, 15), (18, 32, 33, 19), (23, 22, 34, 35), (18, 23, 35, 32), (19, 33, 34, 22), (36, 37, 38, 39), (24, 36, 39, 25), (24, 27, 37, 36), (25, 39, 38, 26), (27, 26, 29, 28), (37, 40, 41, 38), (27, 28, 40, 37), (26, 38, 41, 29), (40, 42, 43, 41), (28, 31, 42, 40), (29, 41, 43, 30), (31, 30, 33, 32), (42, 44, 45, 43), (31, 32, 44, 42), (30, 43, 45, 33), (44, 46, 47, 45), (35, 34, 47, 46), (32, 35, 46, 44), (33, 45, 47, 34)])
me_wholerectangulartwinwindowbuckle0.polygons.foreach_set('material_index', [3, 3, 3, 3, 3, 3, 3, 3, 3, 3, 3, 3, 3, 3, 3, 3, 3, 3, 3, 3, 3, 3, 3, 3, 3, 3, 3, 3, 3, 3, 3, 3, 3, 3, 3, 3, 3, 3, 3, 3, 3, 3, 3, 3, 3, 3, 3, 3, 3, 3])
me_wholerectangulartwinwindowbuckle0.materials.append(mat_wholelatticewarmwood)
me_wholerectangulartwinwindowbuckle0.materials.append(mat_blankfillerboard)
me_wholerectangulartwinwindowbuckle0.materials.append(mat_wholemutedolivewrap)
me_wholerectangulartwinwindowbuckle0.materials.append(mat_dullbucklemetal)
me_wholerectangulartwinwindowbuckle0.update()
me_wholecontinuousbroadwrapstrap1 = bpy.data.meshes.new('WholeContinuousBroadWrapStrap1')
me_wholecontinuousbroadwrapstrap1.from_pydata([(0.113, -0.168, 0.0), (0.113, 0.168, 0.0), (0.113, 0.168, 0.182), (0.113, -0.168, 0.182), (0.137, -0.168, 0.0), (0.137, 0.168, 0.0), (0.137, 0.168, 0.182), (0.137, -0.168, 0.182), (0.113, -0.1615, 0.008), (0.113, 0.1615, 0.008), (0.113, 0.1615, 0.174), (0.113, -0.1615, 0.174), (0.137, -0.1615, 0.008), (0.137, 0.1615, 0.008), (0.137, 0.1615, 0.174), (0.137, -0.1615, 0.174)], [], [(0, 1, 5, 4), (8, 12, 13, 9), (0, 8, 9, 1), (4, 5, 13, 12), (1, 2, 6, 5), (9, 13, 14, 10), (1, 9, 10, 2), (5, 6, 14, 13), (2, 3, 7, 6), (10, 14, 15, 11), (2, 10, 11, 3), (6, 7, 15, 14), (3, 0, 4, 7), (11, 15, 12, 8), (3, 11, 8, 0), (7, 4, 12, 15)])
me_wholecontinuousbroadwrapstrap1.polygons.foreach_set('material_index', [2, 2, 2, 2, 2, 2, 2, 2, 2, 2, 2, 2, 2, 2, 2, 2])
me_wholecontinuousbroadwrapstrap1.materials.append(mat_wholelatticewarmwood)
me_wholecontinuousbroadwrapstrap1.materials.append(mat_blankfillerboard)
me_wholecontinuousbroadwrapstrap1.materials.append(mat_wholemutedolivewrap)
me_wholecontinuousbroadwrapstrap1.materials.append(mat_dullbucklemetal)
me_wholecontinuousbroadwrapstrap1.update()
me_wholerectangulartwinwindowbuckle1 = bpy.data.meshes.new('WholeRectangularTwinWindowBuckle1')
me_wholerectangulartwinwindowbuckle1.from_pydata([(0.106, -0.07, 0.18), (0.106, -0.07, 0.192), (0.106, -0.065, 0.192), (0.106, -0.065, 0.18), (0.111, -0.07, 0.18), (0.111, -0.07, 0.192), (0.111, -0.065, 0.18), (0.111, -0.065, 0.192), (0.106, -0.046, 0.192), (0.106, -0.046, 0.18), (0.111, -0.046, 0.18), (0.111, -0.046, 0.192), (0.106, -0.041, 0.192), (0.106, -0.041, 0.18), (0.111, -0.041, 0.18), (0.111, -0.041, 0.192), (0.106, -0.023, 0.192), (0.106, -0.023, 0.18), (0.111, -0.023, 0.18), (0.111, -0.023, 0.192), (0.106, -0.018, 0.192), (0.106, -0.018, 0.18), (0.111, -0.018, 0.192), (0.111, -0.018, 0.18), (0.139, -0.07, 0.18), (0.139, -0.07, 0.192), (0.139, -0.065, 0.192), (0.139, -0.065, 0.18), (0.139, -0.046, 0.18), (0.139, -0.046, 0.192), (0.139, -0.041, 0.192), (0.139, -0.041, 0.18), (0.139, -0.023, 0.18), (0.139, -0.023, 0.192), (0.139, -0.018, 0.192), (0.139, -0.018, 0.18), (0.144, -0.07, 0.18), (0.144, -0.065, 0.18), (0.144, -0.065, 0.192), (0.144, -0.07, 0.192), (0.144, -0.046, 0.18), (0.144, -0.046, 0.192), (0.144, -0.041, 0.18), (0.144, -0.041, 0.192), (0.144, -0.023, 0.18), (0.144, -0.023, 0.192), (0.144, -0.018, 0.18), (0.144, -0.018, 0.192)], [], [(0, 1, 2, 3), (0, 4, 5, 1), (0, 3, 6, 4), (1, 5, 7, 2), (3, 2, 8, 9), (6, 10, 11, 7), (3, 9, 10, 6), (2, 7, 11, 8), (9, 8, 12, 13), (9, 13, 14, 10), (8, 11, 15, 12), (13, 12, 16, 17), (14, 18, 19, 15), (13, 17, 18, 14), (12, 15, 19, 16), (17, 16, 20, 21), (21, 20, 22, 23), (17, 21, 23, 18), (16, 19, 22, 20), (4, 24, 25, 5), (6, 7, 26, 27), (4, 6, 27, 24), (5, 25, 26, 7), (10, 28, 29, 11), (14, 15, 30, 31), (10, 14, 31, 28), (11, 29, 30, 15), (18, 32, 33, 19), (23, 22, 34, 35), (18, 23, 35, 32), (19, 33, 34, 22), (36, 37, 38, 39), (24, 36, 39, 25), (24, 27, 37, 36), (25, 39, 38, 26), (27, 26, 29, 28), (37, 40, 41, 38), (27, 28, 40, 37), (26, 38, 41, 29), (40, 42, 43, 41), (28, 31, 42, 40), (29, 41, 43, 30), (31, 30, 33, 32), (42, 44, 45, 43), (31, 32, 44, 42), (30, 43, 45, 33), (44, 46, 47, 45), (35, 34, 47, 46), (32, 35, 46, 44), (33, 45, 47, 34)])
me_wholerectangulartwinwindowbuckle1.polygons.foreach_set('material_index', [3, 3, 3, 3, 3, 3, 3, 3, 3, 3, 3, 3, 3, 3, 3, 3, 3, 3, 3, 3, 3, 3, 3, 3, 3, 3, 3, 3, 3, 3, 3, 3, 3, 3, 3, 3, 3, 3, 3, 3, 3, 3, 3, 3, 3, 3, 3, 3, 3, 3])
me_wholerectangulartwinwindowbuckle1.materials.append(mat_wholelatticewarmwood)
me_wholerectangulartwinwindowbuckle1.materials.append(mat_blankfillerboard)
me_wholerectangulartwinwindowbuckle1.materials.append(mat_wholemutedolivewrap)
me_wholerectangulartwinwindowbuckle1.materials.append(mat_dullbucklemetal)
me_wholerectangulartwinwindowbuckle1.update()

# ---- objects
ob_onewholeportablelatticeplantpress = bpy.data.objects.new('OneWholePortableLatticePlantPress', None)
ob_wholeloweropenlatticepressboard = bpy.data.objects.new('WholeLowerOpenLatticePressBoard', me_wholeloweropenlatticepressboard)
ob_wholeupperopenlatticepressboard = bpy.data.objects.new('WholeUpperOpenLatticePressBoard', me_wholeupperopenlatticepressboard)
ob_wholeblankpressfillerlayer0 = bpy.data.objects.new('WholeBlankPressFillerLayer0', me_wholeblankpressfillerlayer0)
ob_wholeblankpressfillerlayer1 = bpy.data.objects.new('WholeBlankPressFillerLayer1', me_wholeblankpressfillerlayer1)
ob_wholeblankpressfillerlayer2 = bpy.data.objects.new('WholeBlankPressFillerLayer2', me_wholeblankpressfillerlayer2)
ob_wholeblankpressfillerlayer3 = bpy.data.objects.new('WholeBlankPressFillerLayer3', me_wholeblankpressfillerlayer3)
ob_wholeblankpressfillerlayer4 = bpy.data.objects.new('WholeBlankPressFillerLayer4', me_wholeblankpressfillerlayer4)
ob_wholeblankpressfillerlayer5 = bpy.data.objects.new('WholeBlankPressFillerLayer5', me_wholeblankpressfillerlayer5)
ob_wholecontinuousbroadwrapstrap0 = bpy.data.objects.new('WholeContinuousBroadWrapStrap0', me_wholecontinuousbroadwrapstrap0)
ob_wholerectangulartwinwindowbuckle0 = bpy.data.objects.new('WholeRectangularTwinWindowBuckle0', me_wholerectangulartwinwindowbuckle0)
ob_wholecontinuousbroadwrapstrap1 = bpy.data.objects.new('WholeContinuousBroadWrapStrap1', me_wholecontinuousbroadwrapstrap1)
ob_wholerectangulartwinwindowbuckle1 = bpy.data.objects.new('WholeRectangularTwinWindowBuckle1', me_wholerectangulartwinwindowbuckle1)

# ---- transforms, parenting, visibility, modifiers, constraints
ob_onewholeportablelatticeplantpress.location = (0.0, 0.0, 0.0)
ob_wholeloweropenlatticepressboard.parent = ob_onewholeportablelatticeplantpress
ob_wholeloweropenlatticepressboard.location = (0.0, 0.0, 0.0)
ob_wholeupperopenlatticepressboard.parent = ob_onewholeportablelatticeplantpress
ob_wholeupperopenlatticepressboard.location = (0.0, 0.0, 0.0)
ob_wholeblankpressfillerlayer0.parent = ob_onewholeportablelatticeplantpress
ob_wholeblankpressfillerlayer0.location = (0.0, 0.0, 0.0)
ob_wholeblankpressfillerlayer1.parent = ob_onewholeportablelatticeplantpress
ob_wholeblankpressfillerlayer1.location = (0.0, 0.0, 0.0)
ob_wholeblankpressfillerlayer2.parent = ob_onewholeportablelatticeplantpress
ob_wholeblankpressfillerlayer2.location = (0.0, 0.0, 0.0)
ob_wholeblankpressfillerlayer3.parent = ob_onewholeportablelatticeplantpress
ob_wholeblankpressfillerlayer3.location = (0.0, 0.0, 0.0)
ob_wholeblankpressfillerlayer4.parent = ob_onewholeportablelatticeplantpress
ob_wholeblankpressfillerlayer4.location = (0.0, 0.0, 0.0)
ob_wholeblankpressfillerlayer5.parent = ob_onewholeportablelatticeplantpress
ob_wholeblankpressfillerlayer5.location = (0.0, 0.0, 0.0)
ob_wholecontinuousbroadwrapstrap0.parent = ob_onewholeportablelatticeplantpress
ob_wholecontinuousbroadwrapstrap0.location = (0.0, 0.0, 0.0)
ob_wholerectangulartwinwindowbuckle0.parent = ob_onewholeportablelatticeplantpress
ob_wholerectangulartwinwindowbuckle0.location = (0.0, 0.0, 0.0)
ob_wholecontinuousbroadwrapstrap1.parent = ob_onewholeportablelatticeplantpress
ob_wholecontinuousbroadwrapstrap1.location = (0.0, 0.0, 0.0)
ob_wholerectangulartwinwindowbuckle1.parent = ob_onewholeportablelatticeplantpress
ob_wholerectangulartwinwindowbuckle1.location = (0.0, 0.0, 0.0)

# ---- collection membership
scene.collection.objects.link(ob_onewholeportablelatticeplantpress)
scene.collection.objects.link(ob_wholeloweropenlatticepressboard)
scene.collection.objects.link(ob_wholeupperopenlatticepressboard)
scene.collection.objects.link(ob_wholeblankpressfillerlayer0)
scene.collection.objects.link(ob_wholeblankpressfillerlayer1)
scene.collection.objects.link(ob_wholeblankpressfillerlayer2)
scene.collection.objects.link(ob_wholeblankpressfillerlayer3)
scene.collection.objects.link(ob_wholeblankpressfillerlayer4)
scene.collection.objects.link(ob_wholeblankpressfillerlayer5)
scene.collection.objects.link(ob_wholecontinuousbroadwrapstrap0)
scene.collection.objects.link(ob_wholerectangulartwinwindowbuckle0)
scene.collection.objects.link(ob_wholecontinuousbroadwrapstrap1)
scene.collection.objects.link(ob_wholerectangulartwinwindowbuckle1)

# ---- scene / render settings (as saved in the file)
scene.frame_start = 1; scene.frame_end = 250; scene.frame_set(1)
scene.render.engine = 'CYCLES'
scene.render.use_compositing = False
scene.cycles.use_denoising = False
scene.cycles.samples = 128
scene.cycles.use_adaptive_sampling = False
scene.cycles.seed = 17
bpy.context.view_layer.update()

# ---- added for rendering (the .blend has no active camera and no usable light): camera, sun
cam_auto = bpy.data.cameras.new('AutoCamera')
cam_auto.lens = 50.0
cam_auto.sensor_width = 36.0
cam_auto.clip_end = 1000.0
ob_auto_camera = bpy.data.objects.new('AutoCamera', cam_auto)
scene.collection.objects.link(ob_auto_camera)
ob_auto_camera.location = (0.556182, -0.667419, 0.540946)
ob_auto_camera.rotation_euler = (1.09748, -7.21219e-08, 0.694738)
scene.camera = ob_auto_camera
light_auto_sun = bpy.data.lights.new('AutoSun', 'SUN')
light_auto_sun.energy = 3.0
light_auto_sun.angle = 0.0523599
ob_auto_sun = bpy.data.objects.new('AutoSun', light_auto_sun)
scene.collection.objects.link(ob_auto_sun)
ob_auto_sun.rotation_euler = (0.872665, 0.174533, 0.523599)
bpy.context.view_layer.update()
